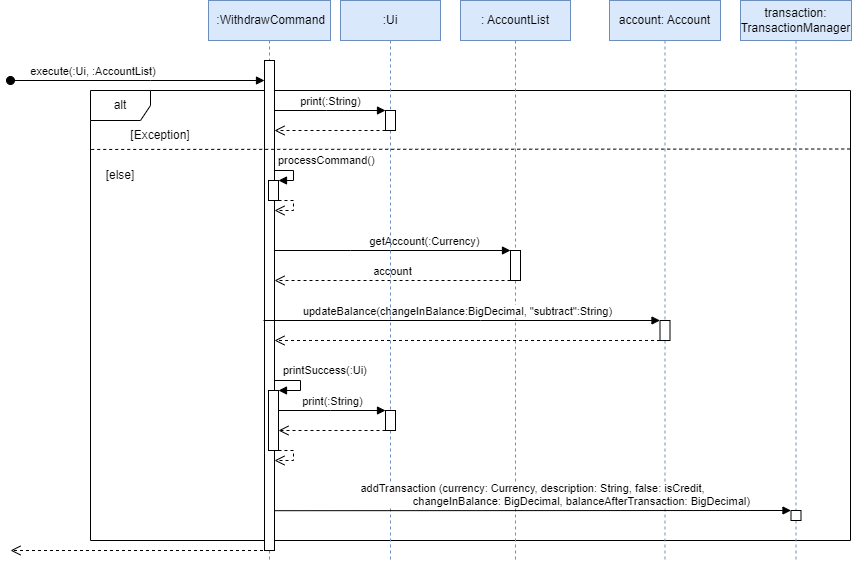

The diagram above was exported from draw.io. Its source (the exported page's mxGraphModel, read from the mxfile embedded in the PNG):
<mxGraphModel dx="1063" dy="599" grid="1" gridSize="10" guides="1" tooltips="1" connect="1" arrows="1" fold="1" page="0" pageScale="1" pageWidth="850" pageHeight="1100" background="#FFFFFF" math="0" shadow="0">
  <root>
    <mxCell id="0" />
    <mxCell id="1" parent="0" />
    <mxCell id="cWejEI39qg-8yP3Bkxt4-56" value="alt" style="shape=umlFrame;whiteSpace=wrap;html=1;pointerEvents=0;" parent="1" vertex="1">
      <mxGeometry x="260" y="250" width="760" height="450" as="geometry" />
    </mxCell>
    <mxCell id="cWejEI39qg-8yP3Bkxt4-16" value="&amp;nbsp;:WithdrawCommand" style="shape=umlLifeline;perimeter=lifelinePerimeter;whiteSpace=wrap;html=1;container=1;dropTarget=0;collapsible=0;recursiveResize=0;outlineConnect=0;portConstraint=eastwest;newEdgeStyle={&quot;edgeStyle&quot;:&quot;elbowEdgeStyle&quot;,&quot;elbow&quot;:&quot;vertical&quot;,&quot;curved&quot;:0,&quot;rounded&quot;:0};fillColor=#dae8fc;strokeColor=#6c8ebf;" parent="1" vertex="1">
      <mxGeometry x="378" y="160" width="122" height="560" as="geometry" />
    </mxCell>
    <mxCell id="cWejEI39qg-8yP3Bkxt4-24" value="" style="html=1;points=[];perimeter=orthogonalPerimeter;outlineConnect=0;targetShapes=umlLifeline;portConstraint=eastwest;newEdgeStyle={&quot;edgeStyle&quot;:&quot;elbowEdgeStyle&quot;,&quot;elbow&quot;:&quot;vertical&quot;,&quot;curved&quot;:0,&quot;rounded&quot;:0};" parent="cWejEI39qg-8yP3Bkxt4-16" vertex="1">
      <mxGeometry x="56" y="60" width="10" height="490" as="geometry" />
    </mxCell>
    <mxCell id="cWejEI39qg-8yP3Bkxt4-27" value="" style="html=1;points=[];perimeter=orthogonalPerimeter;outlineConnect=0;targetShapes=umlLifeline;portConstraint=eastwest;newEdgeStyle={&quot;edgeStyle&quot;:&quot;elbowEdgeStyle&quot;,&quot;elbow&quot;:&quot;vertical&quot;,&quot;curved&quot;:0,&quot;rounded&quot;:0};" parent="cWejEI39qg-8yP3Bkxt4-16" vertex="1">
      <mxGeometry x="60" y="180" width="10" height="20" as="geometry" />
    </mxCell>
    <mxCell id="cWejEI39qg-8yP3Bkxt4-28" value="processCommand()" style="html=1;align=left;spacingLeft=2;endArrow=block;rounded=0;edgeStyle=orthogonalEdgeStyle;curved=0;rounded=0;" parent="cWejEI39qg-8yP3Bkxt4-16" source="cWejEI39qg-8yP3Bkxt4-24" target="cWejEI39qg-8yP3Bkxt4-27" edge="1">
      <mxGeometry x="-1" y="10" relative="1" as="geometry">
        <mxPoint x="62" y="170" as="sourcePoint" />
        <Array as="points">
          <mxPoint x="85" y="170" />
          <mxPoint x="85" y="180" />
        </Array>
        <mxPoint as="offset" />
      </mxGeometry>
    </mxCell>
    <mxCell id="cWejEI39qg-8yP3Bkxt4-30" value="" style="html=1;verticalAlign=bottom;endArrow=open;dashed=1;endSize=8;edgeStyle=orthogonalEdgeStyle;elbow=vertical;rounded=0;" parent="cWejEI39qg-8yP3Bkxt4-16" source="cWejEI39qg-8yP3Bkxt4-27" target="cWejEI39qg-8yP3Bkxt4-24" edge="1">
      <mxGeometry relative="1" as="geometry">
        <mxPoint x="115" y="250" as="sourcePoint" />
        <mxPoint x="55" y="210.04347826086962" as="targetPoint" />
        <Array as="points">
          <mxPoint x="85" y="200" />
          <mxPoint x="85" y="210" />
        </Array>
      </mxGeometry>
    </mxCell>
    <mxCell id="cWejEI39qg-8yP3Bkxt4-45" value="" style="html=1;points=[];perimeter=orthogonalPerimeter;outlineConnect=0;targetShapes=umlLifeline;portConstraint=eastwest;newEdgeStyle={&quot;edgeStyle&quot;:&quot;elbowEdgeStyle&quot;,&quot;elbow&quot;:&quot;vertical&quot;,&quot;curved&quot;:0,&quot;rounded&quot;:0};" parent="cWejEI39qg-8yP3Bkxt4-16" vertex="1">
      <mxGeometry x="60" y="390" width="10" height="60" as="geometry" />
    </mxCell>
    <mxCell id="cWejEI39qg-8yP3Bkxt4-46" value="printSuccess(:Ui)" style="html=1;align=left;spacingLeft=2;endArrow=block;rounded=0;edgeStyle=orthogonalEdgeStyle;curved=0;rounded=0;" parent="cWejEI39qg-8yP3Bkxt4-16" source="cWejEI39qg-8yP3Bkxt4-24" target="cWejEI39qg-8yP3Bkxt4-45" edge="1">
      <mxGeometry x="-0.8235" y="10" relative="1" as="geometry">
        <mxPoint x="72" y="390" as="sourcePoint" />
        <Array as="points">
          <mxPoint x="92" y="380" />
          <mxPoint x="92" y="390" />
        </Array>
        <mxPoint as="offset" />
        <mxPoint x="82" y="390" as="targetPoint" />
      </mxGeometry>
    </mxCell>
    <mxCell id="cWejEI39qg-8yP3Bkxt4-47" value="" style="html=1;verticalAlign=bottom;endArrow=open;dashed=1;endSize=8;edgeStyle=orthogonalEdgeStyle;elbow=vertical;rounded=0;" parent="cWejEI39qg-8yP3Bkxt4-16" source="cWejEI39qg-8yP3Bkxt4-45" target="cWejEI39qg-8yP3Bkxt4-24" edge="1">
      <mxGeometry relative="1" as="geometry">
        <mxPoint x="115" y="430" as="sourcePoint" />
        <mxPoint x="72" y="460" as="targetPoint" />
        <Array as="points">
          <mxPoint x="85" y="450" />
          <mxPoint x="85" y="460" />
        </Array>
      </mxGeometry>
    </mxCell>
    <mxCell id="cWejEI39qg-8yP3Bkxt4-26" value="" style="html=1;verticalAlign=bottom;endArrow=open;dashed=1;endSize=8;edgeStyle=elbowEdgeStyle;elbow=vertical;curved=0;rounded=0;" parent="1" source="cWejEI39qg-8yP3Bkxt4-16" edge="1">
      <mxGeometry relative="1" as="geometry">
        <mxPoint x="180" y="710" as="targetPoint" />
        <mxPoint x="423" y="650" as="sourcePoint" />
        <Array as="points">
          <mxPoint x="390" y="710" />
          <mxPoint x="380" y="650" />
          <mxPoint x="370" y="620" />
          <mxPoint x="360" y="630" />
          <mxPoint x="240" y="540" />
        </Array>
      </mxGeometry>
    </mxCell>
    <mxCell id="cWejEI39qg-8yP3Bkxt4-31" value=": AccountList" style="shape=umlLifeline;perimeter=lifelinePerimeter;whiteSpace=wrap;html=1;container=1;dropTarget=0;collapsible=0;recursiveResize=0;outlineConnect=0;portConstraint=eastwest;newEdgeStyle={&quot;edgeStyle&quot;:&quot;elbowEdgeStyle&quot;,&quot;elbow&quot;:&quot;vertical&quot;,&quot;curved&quot;:0,&quot;rounded&quot;:0};fillColor=#dae8fc;strokeColor=#6c8ebf;" parent="1" vertex="1">
      <mxGeometry x="630" y="160" width="110" height="560" as="geometry" />
    </mxCell>
    <mxCell id="cWejEI39qg-8yP3Bkxt4-32" value="" style="html=1;points=[];perimeter=orthogonalPerimeter;outlineConnect=0;targetShapes=umlLifeline;portConstraint=eastwest;newEdgeStyle={&quot;edgeStyle&quot;:&quot;elbowEdgeStyle&quot;,&quot;elbow&quot;:&quot;vertical&quot;,&quot;curved&quot;:0,&quot;rounded&quot;:0};" parent="cWejEI39qg-8yP3Bkxt4-31" vertex="1">
      <mxGeometry x="50" y="250" width="10" height="30" as="geometry" />
    </mxCell>
    <mxCell id="cWejEI39qg-8yP3Bkxt4-33" value="getAccount(:Currency)" style="html=1;verticalAlign=bottom;endArrow=block;edgeStyle=elbowEdgeStyle;elbow=vertical;curved=0;rounded=0;" parent="1" source="cWejEI39qg-8yP3Bkxt4-24" target="cWejEI39qg-8yP3Bkxt4-32" edge="1">
      <mxGeometry x="0.2713" relative="1" as="geometry">
        <mxPoint x="433" y="410" as="sourcePoint" />
        <Array as="points">
          <mxPoint x="520" y="410" />
        </Array>
        <mxPoint as="offset" />
      </mxGeometry>
    </mxCell>
    <mxCell id="cWejEI39qg-8yP3Bkxt4-34" value="account" style="html=1;verticalAlign=bottom;endArrow=open;dashed=1;endSize=8;edgeStyle=elbowEdgeStyle;elbow=vertical;curved=0;rounded=0;" parent="1" source="cWejEI39qg-8yP3Bkxt4-32" target="cWejEI39qg-8yP3Bkxt4-24" edge="1">
      <mxGeometry relative="1" as="geometry">
        <mxPoint x="450" y="440" as="targetPoint" />
        <Array as="points">
          <mxPoint x="510" y="440" />
          <mxPoint x="510" y="440" />
          <mxPoint x="540" y="450" />
        </Array>
      </mxGeometry>
    </mxCell>
    <mxCell id="cWejEI39qg-8yP3Bkxt4-36" value="account: Account" style="shape=umlLifeline;perimeter=lifelinePerimeter;whiteSpace=wrap;html=1;container=1;dropTarget=0;collapsible=0;recursiveResize=0;outlineConnect=0;portConstraint=eastwest;newEdgeStyle={&quot;edgeStyle&quot;:&quot;elbowEdgeStyle&quot;,&quot;elbow&quot;:&quot;vertical&quot;,&quot;curved&quot;:0,&quot;rounded&quot;:0};fillColor=#dae8fc;strokeColor=#6c8ebf;" parent="1" vertex="1">
      <mxGeometry x="779" y="160" width="111" height="560" as="geometry" />
    </mxCell>
    <mxCell id="cWejEI39qg-8yP3Bkxt4-37" value="" style="html=1;points=[];perimeter=orthogonalPerimeter;outlineConnect=0;targetShapes=umlLifeline;portConstraint=eastwest;newEdgeStyle={&quot;edgeStyle&quot;:&quot;elbowEdgeStyle&quot;,&quot;elbow&quot;:&quot;vertical&quot;,&quot;curved&quot;:0,&quot;rounded&quot;:0};" parent="cWejEI39qg-8yP3Bkxt4-36" vertex="1">
      <mxGeometry x="50.5" y="320" width="10" height="20" as="geometry" />
    </mxCell>
    <mxCell id="cWejEI39qg-8yP3Bkxt4-38" value="updateBalance(changeInBalance:BigDecimal, &quot;subtract&quot;:String)" style="html=1;verticalAlign=bottom;endArrow=block;edgeStyle=elbowEdgeStyle;elbow=vertical;curved=0;rounded=0;" parent="1" target="cWejEI39qg-8yP3Bkxt4-37" edge="1">
      <mxGeometry x="-0.0191" relative="1" as="geometry">
        <mxPoint x="433" y="480" as="sourcePoint" />
        <mxPoint x="590" y="470" as="targetPoint" />
        <Array as="points">
          <mxPoint x="650" y="480" />
          <mxPoint x="670" y="500" />
          <mxPoint x="590" y="470" />
          <mxPoint x="670" y="518" />
          <mxPoint x="670" y="498" />
          <mxPoint x="620" y="488" />
          <mxPoint x="570" y="518" />
        </Array>
        <mxPoint as="offset" />
      </mxGeometry>
    </mxCell>
    <mxCell id="cWejEI39qg-8yP3Bkxt4-39" value="" style="html=1;verticalAlign=bottom;endArrow=open;dashed=1;endSize=8;edgeStyle=elbowEdgeStyle;elbow=vertical;curved=0;rounded=0;" parent="1" source="cWejEI39qg-8yP3Bkxt4-37" target="cWejEI39qg-8yP3Bkxt4-24" edge="1">
      <mxGeometry x="0.0048" relative="1" as="geometry">
        <mxPoint x="433" y="500" as="targetPoint" />
        <Array as="points">
          <mxPoint x="680" y="500" />
          <mxPoint x="520" y="520" />
          <mxPoint x="540" y="500" />
        </Array>
        <mxPoint as="offset" />
      </mxGeometry>
    </mxCell>
    <mxCell id="cWejEI39qg-8yP3Bkxt4-48" value=":Ui" style="shape=umlLifeline;perimeter=lifelinePerimeter;whiteSpace=wrap;html=1;container=1;dropTarget=0;collapsible=0;recursiveResize=0;outlineConnect=0;portConstraint=eastwest;newEdgeStyle={&quot;edgeStyle&quot;:&quot;elbowEdgeStyle&quot;,&quot;elbow&quot;:&quot;vertical&quot;,&quot;curved&quot;:0,&quot;rounded&quot;:0};fillColor=#dae8fc;strokeColor=#6c8ebf;" parent="1" vertex="1">
      <mxGeometry x="510" y="160" width="100" height="560" as="geometry" />
    </mxCell>
    <mxCell id="cWejEI39qg-8yP3Bkxt4-49" value="" style="html=1;points=[];perimeter=orthogonalPerimeter;outlineConnect=0;targetShapes=umlLifeline;portConstraint=eastwest;newEdgeStyle={&quot;edgeStyle&quot;:&quot;elbowEdgeStyle&quot;,&quot;elbow&quot;:&quot;vertical&quot;,&quot;curved&quot;:0,&quot;rounded&quot;:0};" parent="cWejEI39qg-8yP3Bkxt4-48" vertex="1">
      <mxGeometry x="45" y="410" width="10" height="20" as="geometry" />
    </mxCell>
    <mxCell id="cWejEI39qg-8yP3Bkxt4-50" value="print(:String)" style="html=1;verticalAlign=bottom;endArrow=block;edgeStyle=elbowEdgeStyle;elbow=vertical;curved=0;rounded=0;" parent="1" source="cWejEI39qg-8yP3Bkxt4-45" target="cWejEI39qg-8yP3Bkxt4-49" edge="1">
      <mxGeometry relative="1" as="geometry">
        <mxPoint x="720" y="580" as="sourcePoint" />
        <Array as="points">
          <mxPoint x="500" y="570" />
          <mxPoint x="610" y="590" />
          <mxPoint x="750" y="570" />
        </Array>
      </mxGeometry>
    </mxCell>
    <mxCell id="cWejEI39qg-8yP3Bkxt4-51" value="" style="html=1;verticalAlign=bottom;endArrow=open;dashed=1;endSize=8;edgeStyle=elbowEdgeStyle;elbow=vertical;curved=0;rounded=0;" parent="1" source="cWejEI39qg-8yP3Bkxt4-49" target="cWejEI39qg-8yP3Bkxt4-45" edge="1">
      <mxGeometry relative="1" as="geometry">
        <mxPoint x="795" y="645" as="targetPoint" />
        <Array as="points">
          <mxPoint x="520" y="590" />
          <mxPoint x="780" y="610" />
          <mxPoint x="720" y="650" />
        </Array>
      </mxGeometry>
    </mxCell>
    <mxCell id="cWejEI39qg-8yP3Bkxt4-55" value="execute(:Ui, :AccountList)&amp;nbsp;" style="html=1;verticalAlign=bottom;startArrow=oval;startFill=1;endArrow=block;startSize=8;edgeStyle=elbowEdgeStyle;elbow=vertical;curved=0;rounded=0;" parent="1" target="cWejEI39qg-8yP3Bkxt4-24" edge="1">
      <mxGeometry x="-0.3416" width="60" relative="1" as="geometry">
        <mxPoint x="180" y="240" as="sourcePoint" />
        <mxPoint x="420" y="240" as="targetPoint" />
        <Array as="points">
          <mxPoint x="320" y="240" />
        </Array>
        <mxPoint as="offset" />
      </mxGeometry>
    </mxCell>
    <mxCell id="cWejEI39qg-8yP3Bkxt4-57" value="" style="endArrow=none;dashed=1;html=1;strokeWidth=1;rounded=0;exitX=0.001;exitY=0.155;exitDx=0;exitDy=0;exitPerimeter=0;entryX=1.002;entryY=0.13;entryDx=0;entryDy=0;entryPerimeter=0;" parent="1" target="cWejEI39qg-8yP3Bkxt4-56" edge="1">
      <mxGeometry width="50" height="50" relative="1" as="geometry">
        <mxPoint x="260.72" y="308.95500000000004" as="sourcePoint" />
        <mxPoint x="980" y="309" as="targetPoint" />
      </mxGeometry>
    </mxCell>
    <mxCell id="cWejEI39qg-8yP3Bkxt4-61" value="" style="html=1;points=[];perimeter=orthogonalPerimeter;outlineConnect=0;targetShapes=umlLifeline;portConstraint=eastwest;newEdgeStyle={&quot;edgeStyle&quot;:&quot;elbowEdgeStyle&quot;,&quot;elbow&quot;:&quot;vertical&quot;,&quot;curved&quot;:0,&quot;rounded&quot;:0};" parent="1" vertex="1">
      <mxGeometry x="555" y="270" width="10" height="20" as="geometry" />
    </mxCell>
    <mxCell id="cWejEI39qg-8yP3Bkxt4-62" value="print(:String)" style="html=1;verticalAlign=bottom;endArrow=block;edgeStyle=elbowEdgeStyle;elbow=vertical;curved=0;rounded=0;" parent="1" source="cWejEI39qg-8yP3Bkxt4-24" target="cWejEI39qg-8yP3Bkxt4-61" edge="1">
      <mxGeometry relative="1" as="geometry">
        <mxPoint x="440" y="270" as="sourcePoint" />
        <Array as="points">
          <mxPoint x="496" y="270" />
          <mxPoint x="606" y="290" />
          <mxPoint x="746" y="270" />
        </Array>
      </mxGeometry>
    </mxCell>
    <mxCell id="cWejEI39qg-8yP3Bkxt4-63" value="" style="html=1;verticalAlign=bottom;endArrow=open;dashed=1;endSize=8;edgeStyle=elbowEdgeStyle;elbow=vertical;curved=0;rounded=0;" parent="1" source="cWejEI39qg-8yP3Bkxt4-61" target="cWejEI39qg-8yP3Bkxt4-24" edge="1">
      <mxGeometry relative="1" as="geometry">
        <mxPoint x="434" y="290" as="targetPoint" />
        <Array as="points">
          <mxPoint x="516" y="290" />
          <mxPoint x="776" y="310" />
          <mxPoint x="716" y="350" />
        </Array>
      </mxGeometry>
    </mxCell>
    <mxCell id="cWejEI39qg-8yP3Bkxt4-64" value="[Exception]" style="text;html=1;strokeColor=none;fillColor=none;align=center;verticalAlign=middle;whiteSpace=wrap;rounded=0;" parent="1" vertex="1">
      <mxGeometry x="300" y="280" width="60" height="30" as="geometry" />
    </mxCell>
    <mxCell id="cWejEI39qg-8yP3Bkxt4-66" value="[else]" style="text;html=1;strokeColor=none;fillColor=none;align=center;verticalAlign=middle;whiteSpace=wrap;rounded=0;" parent="1" vertex="1">
      <mxGeometry x="260" y="320" width="60" height="30" as="geometry" />
    </mxCell>
    <mxCell id="m2rEJJVQuIu6z5jFifZv-1" value="transaction: TransactionManager" style="shape=umlLifeline;perimeter=lifelinePerimeter;whiteSpace=wrap;html=1;container=1;dropTarget=0;collapsible=0;recursiveResize=0;outlineConnect=0;portConstraint=eastwest;newEdgeStyle={&quot;edgeStyle&quot;:&quot;elbowEdgeStyle&quot;,&quot;elbow&quot;:&quot;vertical&quot;,&quot;curved&quot;:0,&quot;rounded&quot;:0};fillColor=#dae8fc;strokeColor=#6c8ebf;" parent="1" vertex="1">
      <mxGeometry x="910" y="160" width="111" height="560" as="geometry" />
    </mxCell>
    <mxCell id="m2rEJJVQuIu6z5jFifZv-2" value="" style="html=1;points=[];perimeter=orthogonalPerimeter;outlineConnect=0;targetShapes=umlLifeline;portConstraint=eastwest;newEdgeStyle={&quot;edgeStyle&quot;:&quot;elbowEdgeStyle&quot;,&quot;elbow&quot;:&quot;vertical&quot;,&quot;curved&quot;:0,&quot;rounded&quot;:0};" parent="m2rEJJVQuIu6z5jFifZv-1" vertex="1">
      <mxGeometry x="50.5" y="510" width="10" height="10" as="geometry" />
    </mxCell>
    <mxCell id="m2rEJJVQuIu6z5jFifZv-3" value="&lt;div&gt;addTransaction (currency: Currency, description: String, false: isCredit,&lt;/div&gt;&lt;div&gt;&amp;nbsp; &amp;nbsp; &amp;nbsp; &amp;nbsp; &amp;nbsp; &amp;nbsp; &amp;nbsp; &amp;nbsp; &amp;nbsp; &amp;nbsp; &amp;nbsp; &amp;nbsp; &amp;nbsp; &amp;nbsp; &amp;nbsp; &amp;nbsp; changeInBalance: BigDecimal, balanceAfterTransaction: BigDecimal)&lt;/div&gt;" style="html=1;verticalAlign=bottom;endArrow=block;edgeStyle=elbowEdgeStyle;elbow=vertical;curved=0;rounded=0;" parent="1" edge="1">
      <mxGeometry relative="1" as="geometry">
        <mxPoint x="444" y="670.2" as="sourcePoint" />
        <mxPoint x="960.4999999999998" y="670.1666666666667" as="targetPoint" />
      </mxGeometry>
    </mxCell>
  </root>
</mxGraphModel>